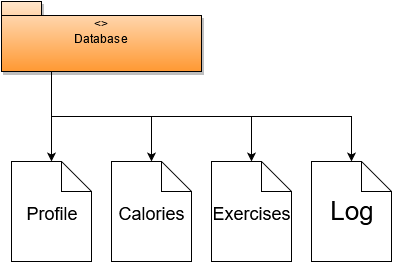

The diagram above was exported from draw.io. Its source (the exported page's mxGraphModel, read from the mxfile embedded in the PNG):
<mxGraphModel dx="1270" dy="772" grid="1" gridSize="10" guides="1" tooltips="1" connect="1" arrows="1" fold="1" page="0" pageScale="1.5" pageWidth="826" pageHeight="1169" background="#ffffff" math="0" shadow="0">
  <root>
    <mxCell id="0" style=";html=1;" />
    <mxCell id="1" style=";html=1;" parent="0" />
    <mxCell id="71" value="" style="shape=note;whiteSpace=wrap;html=1;fontSize=26;" vertex="1" parent="1">
      <mxGeometry x="780" y="260" width="80" height="100" as="geometry" />
    </mxCell>
    <mxCell id="72" value="" style="shape=note;whiteSpace=wrap;html=1;fontSize=26;" vertex="1" parent="1">
      <mxGeometry x="680" y="260" width="80" height="100" as="geometry" />
    </mxCell>
    <mxCell id="73" value="" style="shape=note;whiteSpace=wrap;html=1;fontSize=26;" vertex="1" parent="1">
      <mxGeometry x="880" y="260" width="80" height="100" as="geometry" />
    </mxCell>
    <mxCell id="75" style="edgeStyle=orthogonalEdgeStyle;rounded=0;html=1;exitX=0.25;exitY=1;entryX=0.5;entryY=0;jettySize=auto;orthogonalLoop=1;fontSize=26;" edge="1" parent="1" source="3" target="72">
      <mxGeometry relative="1" as="geometry" />
    </mxCell>
    <mxCell id="76" style="edgeStyle=orthogonalEdgeStyle;rounded=0;html=1;exitX=0.25;exitY=1;entryX=0.5;entryY=0;jettySize=auto;orthogonalLoop=1;fontSize=26;" edge="1" parent="1" source="3" target="71">
      <mxGeometry relative="1" as="geometry" />
    </mxCell>
    <mxCell id="77" style="edgeStyle=orthogonalEdgeStyle;rounded=0;html=1;exitX=0.25;exitY=1;entryX=0.5;entryY=0;jettySize=auto;orthogonalLoop=1;fontSize=26;" edge="1" parent="1" source="3" target="73">
      <mxGeometry relative="1" as="geometry" />
    </mxCell>
    <mxCell id="79" style="edgeStyle=orthogonalEdgeStyle;rounded=0;html=1;exitX=0.25;exitY=1;entryX=0.5;entryY=0;jettySize=auto;orthogonalLoop=1;fontSize=26;" edge="1" parent="1" source="3" target="78">
      <mxGeometry relative="1" as="geometry" />
    </mxCell>
    <mxCell id="3" value="&amp;lt;&amp;gt;&lt;br&gt;Database&lt;br&gt;&lt;br&gt;" style="shape=folder;fontStyle=0;spacingTop=10;tabWidth=40;tabHeight=14;tabPosition=left;shadow=1;verticalAlign=top;fillColor=#FF9933;gradientColor=#FFE6CC;gradientDirection=north;html=1;" parent="1" vertex="1">
      <mxGeometry x="670" y="100" width="200" height="70" as="geometry" />
    </mxCell>
    <mxCell id="78" value="" style="shape=note;whiteSpace=wrap;html=1;fontSize=26;" vertex="1" parent="1">
      <mxGeometry x="980" y="260" width="80" height="100" as="geometry" />
    </mxCell>
    <mxCell id="80" value="&lt;font style=&quot;font-size: 18px&quot;&gt;Profile&lt;/font&gt;" style="text;html=1;strokeColor=none;fillColor=none;align=center;verticalAlign=middle;whiteSpace=wrap;fontSize=26;" vertex="1" parent="1">
      <mxGeometry x="680" y="260" width="80" height="100" as="geometry" />
    </mxCell>
    <mxCell id="81" value="&lt;font style=&quot;font-size: 18px&quot;&gt;Calories&lt;/font&gt;" style="text;html=1;strokeColor=none;fillColor=none;align=center;verticalAlign=middle;whiteSpace=wrap;fontSize=26;" vertex="1" parent="1">
      <mxGeometry x="780" y="260" width="80" height="100" as="geometry" />
    </mxCell>
    <mxCell id="82" value="&lt;font style=&quot;font-size: 18px&quot;&gt;Exercises&lt;/font&gt;" style="text;html=1;strokeColor=none;fillColor=none;align=center;verticalAlign=middle;whiteSpace=wrap;fontSize=26;" vertex="1" parent="1">
      <mxGeometry x="880" y="260" width="80" height="100" as="geometry" />
    </mxCell>
    <mxCell id="83" value="Log" style="text;html=1;strokeColor=none;fillColor=none;align=center;verticalAlign=middle;whiteSpace=wrap;fontSize=26;" vertex="1" parent="1">
      <mxGeometry x="980" y="260" width="80" height="100" as="geometry" />
    </mxCell>
  </root>
</mxGraphModel>